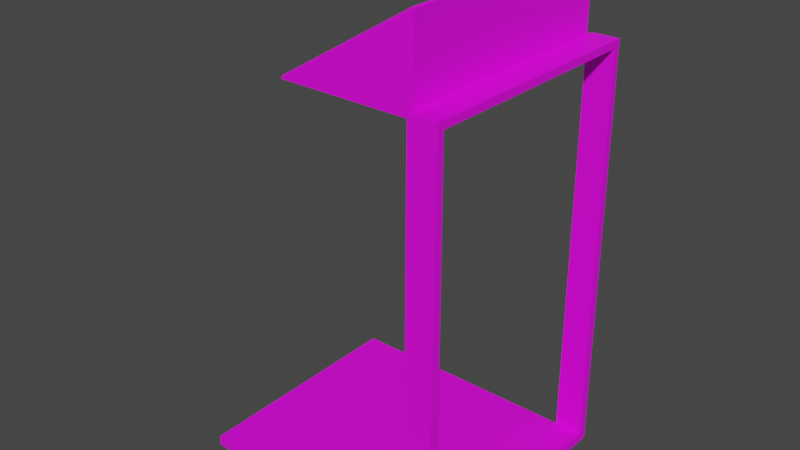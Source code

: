 # Source: door_entrance.blend  (saved by Blender 2.83.19; exported with 4.5.12 LTS)
import bpy
from mathutils import Matrix  # noqa: F401  (used for matrix-valued properties, if any)

bpy.ops.wm.read_factory_settings(use_empty=True)
scene = bpy.context.scene
scene.name = 'Scene'

# ---- collections
col_collection = bpy.data.collections.new('Collection'); scene.collection.children.link(col_collection)

# ---- images (referenced by path relative to the original .blend; pixels are not part of the script)
import os
ASSET_DIR = os.environ.get("B2B_ASSET_DIR", "")  # directory of the original .blend (textures are referenced by path, not embedded)
HERE = os.path.dirname(os.path.abspath(__file__))  # packed textures are extracted next to this script under _unpacked/

def load_image(name, relpath, width, height, colorspace="sRGB"):
    """Load a texture the original file referenced (path relative to the .blend, or extracted next to this script)."""
    p = next((c for c in (os.path.join(HERE, relpath), os.path.join(ASSET_DIR, relpath)) if relpath and os.path.exists(c)), "")
    if p:
        img = bpy.data.images.load(p, check_existing=True)
        img.name = name
    else:  # same state as the original file: an image datablock whose file is absent (Cycles renders it pink)
        img = bpy.data.images.new(name, width, height)
        img.source = "FILE"
        img.filepath = "//" + (relpath or name)
    img.colorspace_settings.name = colorspace
    return img
img_wall1_jpg = load_image('wall1.jpg', 'wall1.jpg', 1024, 1024, 'sRGB')

# ---- materials (node trees are filled in below, after node groups)
mat_material_002 = bpy.data.materials.new('Material.002')
mat_material_002.use_transparent_shadow = False

# ---- material node trees
mat_material_002.use_nodes = True; mat_material_002.node_tree.nodes.clear()
_N = mat_material_002.node_tree.nodes; _L = mat_material_002.node_tree.links
n0 = _N.new('ShaderNodeBsdfPrincipled'); n0.name = 'Principled BSDF'; n0.location = (10, 300)
n0.distribution = 'GGX'
n0.subsurface_method = 'BURLEY'
n0.inputs[3].default_value = 1.45
n0.inputs[27].default_value = (0.0, 0.0, 0.0, 1.0)
n0.inputs[28].default_value = 1.0
n1 = _N.new('ShaderNodeOutputMaterial'); n1.name = 'Material Output'; n1.location = (300, 300)
n2 = _N.new('ShaderNodeTexImage'); n2.name = 'Image Texture'; n2.location = (-280, 280)
n2.image = img_wall1_jpg
_L.new(n0.outputs[0], n1.inputs[0])
_L.new(n2.outputs[0], n0.inputs[0])
n1.is_active_output = True

# ---- world
world_world = bpy.data.worlds.new('World'); scene.world = world_world
world_world.use_nodes = True; world_world.node_tree.nodes.clear()
_N = world_world.node_tree.nodes; _L = world_world.node_tree.links
n0 = _N.new('ShaderNodeOutputWorld'); n0.name = 'World Output'; n0.location = (300, 300)
n1 = _N.new('ShaderNodeBackground'); n1.name = 'Background'; n1.location = (10, 300)
n1.inputs[0].default_value = (0.05088, 0.05088, 0.05088, 1.0)
_L.new(n1.outputs[0], n0.inputs[0])
n0.is_active_output = True
world_world.color = (0.05088, 0.05088, 0.05088)
world_world.use_sun_shadow = False
world_world.sun_shadow_jitter_overblur = 0.0

# ---- meshes
me_cube_004 = bpy.data.meshes.new('Cube.004')
me_cube_004.from_pydata([(-2.0, -0.9877, 0.0), (-2.0, -1.84, 0.0), (-2.0, -0.9877, 1.503), (-2.0, -1.84, 1.503), (-2.1, -0.9877, 0.0), (-2.1, -1.84, 0.0), (-2.1, -0.9877, 1.503), (-2.1, -1.84, 1.503), (-2.0, -0.9877, 0.0), (-2.0, -1.84, 0.0), (-3.0, -0.9877, 0.0), (-3.0, -1.84, 0.0), (-2.0, -0.9497, 0.0), (-2.0, -1.878, 0.0), (-2.0, -0.9609, 1.53), (-2.0, -1.867, 1.53), (-2.1, -0.9497, 0.0), (-2.1, -1.878, 0.0), (-2.1, -0.9609, 1.53), (-2.1, -1.867, 1.53), (-2.0, -0.9877, 0.038), (-2.0, -1.84, 0.038), (-3.0, -0.9877, 0.038), (-3.0, -1.84, 0.038), (-2.1, -0.9877, 1.503), (-2.1, -1.84, 1.503), (-2.1, -0.9877, 1.8), (-2.1, -1.84, 1.8), (-2.6, -0.9739, 1.5), (-2.6, -1.826, 1.5), (-2.225, -1.837, 1.725), (-2.35, -1.833, 1.65), (-2.475, -1.83, 1.575), (-2.475, -0.9773, 1.575), (-2.35, -0.9808, 1.65), (-2.225, -0.9843, 1.725), (-2.1, -1.201, 1.503), (-2.1, -1.414, 1.503), (-2.1, -1.627, 1.503), (-2.1, -1.201, 1.8), (-2.1, -1.414, 1.8), (-2.1, -1.627, 1.8), (-2.6, -1.187, 1.5), (-2.6, -1.4, 1.5), (-2.6, -1.613, 1.5), (-2.225, -1.623, 1.725), (-2.225, -1.41, 1.725), (-2.225, -1.197, 1.725), (-2.35, -1.62, 1.65), (-2.35, -1.407, 1.65), (-2.35, -1.194, 1.65), (-2.475, -1.617, 1.575), (-2.475, -1.403, 1.575), (-2.475, -1.19, 1.575), (-2.485, -1.624, 1.577), (-2.485, -1.822, 1.577), (-2.597, -1.819, 1.51), (-2.597, -1.621, 1.51), (-2.11, -1.634, 1.802), (-2.11, -1.832, 1.802), (-2.222, -1.829, 1.735), (-2.222, -1.631, 1.735), (-2.235, -1.631, 1.727), (-2.235, -1.829, 1.727), (-2.347, -1.826, 1.66), (-2.347, -1.628, 1.66), (-2.36, -1.628, 1.652), (-2.36, -1.825, 1.652), (-2.472, -1.822, 1.585), (-2.472, -1.624, 1.585), (-2.36, -0.9883, 1.652), (-2.36, -1.186, 1.652), (-2.472, -1.183, 1.585), (-2.472, -0.9852, 1.585), (-2.36, -1.201, 1.652), (-2.36, -1.399, 1.652), (-2.472, -1.396, 1.585), (-2.472, -1.198, 1.585), (-2.36, -1.414, 1.652), (-2.36, -1.612, 1.652), (-2.472, -1.609, 1.585), (-2.472, -1.411, 1.585), (-2.235, -0.9918, 1.727), (-2.235, -1.189, 1.727), (-2.347, -1.186, 1.66), (-2.347, -0.9887, 1.66), (-2.235, -1.205, 1.727), (-2.235, -1.403, 1.727), (-2.347, -1.399, 1.66), (-2.347, -1.202, 1.66), (-2.235, -1.418, 1.727), (-2.235, -1.616, 1.727), (-2.347, -1.612, 1.66), (-2.347, -1.415, 1.66), (-2.11, -0.9953, 1.802), (-2.11, -1.193, 1.802), (-2.222, -1.19, 1.735), (-2.222, -0.9922, 1.735), (-2.11, -1.208, 1.802), (-2.11, -1.406, 1.802), (-2.222, -1.403, 1.735), (-2.222, -1.205, 1.735), (-2.11, -1.421, 1.802), (-2.11, -1.619, 1.802), (-2.222, -1.616, 1.735), (-2.222, -1.418, 1.735), (-2.485, -0.9849, 1.577), (-2.485, -1.183, 1.577), (-2.597, -1.179, 1.51), (-2.597, -0.9818, 1.51), (-2.485, -1.198, 1.577), (-2.485, -1.396, 1.577), (-2.597, -1.392, 1.51), (-2.597, -1.195, 1.51), (-2.485, -1.411, 1.577), (-2.485, -1.609, 1.577), (-2.597, -1.606, 1.51), (-2.597, -1.408, 1.51)], [], [(0, 2, 6, 4), (3, 1, 5, 7), (2, 3, 7, 6), (8, 9, 11, 10), (12, 16, 18, 14), (15, 19, 17, 13), (14, 18, 19, 15), (20, 22, 23, 21), (3, 2, 14, 15), (1, 3, 15, 13), (2, 0, 12, 14), (6, 7, 19, 18), (7, 5, 17, 19), (4, 6, 18, 16), (0, 4, 16, 12), (5, 1, 13, 17), (9, 8, 20, 21), (10, 11, 23, 22), (11, 9, 21, 23), (8, 10, 22, 20), (38, 25, 27, 41), (54, 55, 56, 57), (27, 25, 29, 32, 31, 30), (26, 35, 34, 33, 28, 24), (36, 24, 28, 42), (58, 59, 60, 61), (62, 63, 64, 65), (66, 67, 68, 69), (70, 71, 72, 73), (74, 75, 76, 77), (78, 79, 80, 81), (82, 83, 84, 85), (86, 87, 88, 89), (90, 91, 92, 93), (94, 95, 96, 97), (98, 99, 100, 101), (102, 103, 104, 105), (25, 38, 44, 29), (38, 37, 43, 44), (37, 36, 42, 43), (106, 107, 108, 109), (110, 111, 112, 113), (114, 115, 116, 117), (24, 36, 39, 26), (36, 37, 40, 39), (37, 38, 41, 40), (51, 32, 55, 54), (32, 29, 56, 55), (29, 44, 57, 56), (44, 51, 54, 57), (41, 27, 59, 58), (27, 30, 60, 59), (30, 45, 61, 60), (45, 41, 58, 61), (45, 30, 63, 62), (30, 31, 64, 63), (31, 48, 65, 64), (48, 45, 62, 65), (48, 31, 67, 66), (31, 32, 68, 67), (32, 51, 69, 68), (51, 48, 66, 69), (34, 50, 71, 70), (50, 53, 72, 71), (53, 33, 73, 72), (33, 34, 70, 73), (50, 49, 75, 74), (49, 52, 76, 75), (52, 53, 77, 76), (53, 50, 74, 77), (49, 48, 79, 78), (48, 51, 80, 79), (51, 52, 81, 80), (52, 49, 78, 81), (35, 47, 83, 82), (47, 50, 84, 83), (50, 34, 85, 84), (34, 35, 82, 85), (47, 46, 87, 86), (46, 49, 88, 87), (49, 50, 89, 88), (50, 47, 86, 89), (46, 45, 91, 90), (45, 48, 92, 91), (48, 49, 93, 92), (49, 46, 90, 93), (26, 39, 95, 94), (39, 47, 96, 95), (47, 35, 97, 96), (35, 26, 94, 97), (39, 40, 99, 98), (40, 46, 100, 99), (46, 47, 101, 100), (47, 39, 98, 101), (40, 41, 103, 102), (41, 45, 104, 103), (45, 46, 105, 104), (46, 40, 102, 105), (33, 53, 107, 106), (53, 42, 108, 107), (42, 28, 109, 108), (28, 33, 106, 109), (53, 52, 111, 110), (52, 43, 112, 111), (43, 42, 113, 112), (42, 53, 110, 113), (52, 51, 115, 114), (51, 44, 116, 115), (44, 43, 117, 116), (43, 52, 114, 117)])
_uv = me_cube_004.uv_layers.new(name='UVMap')
_uv.uv.foreach_set('vector', [0.0, 0.0, 0.0, 0.0, 0.0, 0.0, 0.0, 0.0, 0.0, 0.0, 0.0, 0.0, 0.0, 0.0, 0.0, 0.0, 0.0, 0.0, 0.0, 0.0, 0.0, 0.0, 0.0, 0.0, 0.0, 0.0, 0.0, 0.0, 0.0, 0.0, 0.0, 0.0, 0.0, 0.0, 0.0, 0.0, 0.0, 0.0, 0.0, 0.0, 0.0, 0.0, 0.0, 0.0, 0.0, 0.0, 0.0, 0.0, 0.0, 0.0, 0.0, 0.0, 0.0, 0.0, 0.0, 0.0, 0.0, 0.0, 0.0, 0.0, 0.0, 0.0, 0.0, 0.0, 0.0, 0.0, 0.0, 0.0, 0.0, 0.0, 0.0, 0.0, 0.0, 0.0, 0.0, 0.0, 0.0, 0.0, 0.0, 0.0, 0.0, 0.0, 0.0, 0.0, 0.0, 0.0, 0.0, 0.0, 0.0, 0.0, 0.0, 0.0, 0.0, 0.0, 0.0, 0.0, 0.0, 0.0, 0.0, 0.0, 0.0, 0.0, 0.0, 0.0, 0.0, 0.0, 0.0, 0.0, 0.0, 0.0, 0.0, 0.0, 0.0, 0.0, 0.0, 0.0, 0.0, 0.0, 0.0, 0.0, 0.0, 0.0, 0.0, 0.0, 0.0, 0.0, 0.0, 0.0, 0.0, 0.0, 0.0, 0.0, 0.0, 0.0, 0.0, 0.0, 0.0, 0.0, 0.0, 0.0, 0.0, 0.0, 0.0, 0.0, 0.0, 0.0, 0.0, 0.0, 0.0, 0.0, 0.0, 0.0, 0.0, 0.0, 0.0, 0.0, 0.0, 0.0, 0.0, 0.0, 0.0, 0.0, 0.0, 0.0, 0.0, 0.0, 0.0, 0.0, 0.0, 0.0, 0.0, 0.0, 0.0, 0.0, 0.0, 0.0, 0.0, 0.0, 0.0, 0.0, 0.0, 0.0, 0.0, 0.0, 0.0, 0.0, 0.0, 0.0, 0.0, 0.0, 0.0, 0.0, 0.0, 0.0, 0.0, 0.0, 0.0, 0.0, 0.0, 0.0, 0.0, 0.0, 0.0, 0.0, 0.0, 0.0, 0.0, 0.0, 0.0, 0.0, 0.0, 0.0, 0.0, 0.0, 0.0, 0.0, 0.0, 0.0, 0.0, 0.0, 0.0, 0.0, 0.0, 0.0, 0.0, 0.0, 0.0, 0.0, 0.0, 0.0, 0.0, 0.0, 0.0, 0.0, 0.0, 0.0, 0.0, 0.0, 0.0, 0.0, 0.0, 0.0, 0.0, 0.0, 0.0, 0.0, 0.0, 0.0, 0.0, 0.0, 0.0, 0.0, 0.0, 0.0, 0.0, 0.0, 0.0, 0.0, 0.0, 0.0, 0.0, 0.0, 0.0, 0.0, 0.0, 0.0, 0.0, 0.0, 0.0, 0.0, 0.0, 0.0, 0.0, 0.0, 0.0, 0.0, 0.0, 0.0, 0.0, 0.0, 0.0, 0.0, 0.0, 0.0, 0.0, 0.0, 0.0, 0.0, 0.0, 0.0, 0.0, 0.0, 0.0, 0.0, 0.0, 0.0, 0.0, 0.0, 0.0, 0.0, 0.0, 0.0, 0.0, 0.0, 0.0, 0.0, 0.0, 0.0, 0.0, 0.0, 0.0, 0.0, 0.0, 0.0, 0.0, 0.0, 0.0, 0.0, 0.0, 0.0, 0.0, 0.0, 0.0, 0.0, 0.0, 0.0, 0.0, 0.0, 0.0, 0.0, 0.0, 0.0, 0.0, 0.0, 0.0, 0.0, 0.0, 0.0, 0.0, 0.0, 0.0, 0.0, 0.0, 0.0, 0.0, 0.0, 0.0, 0.0, 0.0, 0.0, 0.0, 0.0, 0.0, 0.0, 0.0, 0.0, 0.0, 0.0, 0.0, 0.0, 0.0, 0.0, 0.0, 0.0, 0.0, 0.0, 0.0, 0.0, 0.0, 0.0, 0.0, 0.0, 0.0, 0.0, 0.0, 0.0, 0.0, 0.0, 0.0, 0.0, 0.0, 0.0, 0.0, 0.0, 0.0, 0.0, 0.0, 0.0, 0.0, 0.0, 0.0, 0.0, 0.0, 0.0, 0.0, 0.0, 0.0, 0.0, 0.0, 0.0, 0.0, 0.0, 0.0, 0.0, 0.0, 0.0, 0.0, 0.0, 0.0, 0.0, 0.0, 0.0, 0.0, 0.0, 0.0, 0.0, 0.0, 0.0, 0.0, 0.0, 0.0, 0.0, 0.0, 0.0, 0.0, 0.0, 0.0, 0.0, 0.0, 0.0, 0.0, 0.0, 0.0, 0.0, 0.0, 0.0, 0.0, 0.0, 0.0, 0.0, 0.0, 0.0, 0.0, 0.0, 0.0, 0.0, 0.0, 0.0, 0.0, 0.0, 0.0, 0.0, 0.0, 0.0, 0.0, 0.0, 0.0, 0.0, 0.0, 0.0, 0.0, 0.0, 0.0, 0.0, 0.0, 0.0, 0.0, 0.0, 0.0, 0.0, 0.0, 0.0, 0.0, 0.0, 0.0, 0.0, 0.0, 0.0, 0.0, 0.0, 0.0, 0.0, 0.0, 0.0, 0.0, 0.0, 0.0, 0.0, 0.0, 0.0, 0.0, 0.0, 0.0, 0.0, 0.0, 0.0, 0.0, 0.0, 0.0, 0.0, 0.0, 0.0, 0.0, 0.0, 0.0, 0.0, 0.0, 0.0, 0.0, 0.0, 0.0, 0.0, 0.0, 0.0, 0.0, 0.0, 0.0, 0.0, 0.0, 0.0, 0.0, 0.0, 0.0, 0.0, 0.0, 0.0, 0.0, 0.0, 0.0, 0.0, 0.0, 0.0, 0.0, 0.0, 0.0, 0.0, 0.0, 0.0, 0.0, 0.0, 0.0, 0.0, 0.0, 0.0, 0.0, 0.0, 0.0, 0.0, 0.0, 0.0, 0.0, 0.0, 0.0, 0.0, 0.0, 0.0, 0.0, 0.0, 0.0, 0.0, 0.0, 0.0, 0.0, 0.0, 0.0, 0.0, 0.0, 0.0, 0.0, 0.0, 0.0, 0.0, 0.0, 0.0, 0.0, 0.0, 0.0, 0.0, 0.0, 0.0, 0.0, 0.0, 0.0, 0.0, 0.0, 0.0, 0.0, 0.0, 0.0, 0.0, 0.0, 0.0, 0.0, 0.0, 0.0, 0.0, 0.0, 0.0, 0.0, 0.0, 0.0, 0.0, 0.0, 0.0, 0.0, 0.0, 0.0, 0.0, 0.0, 0.0, 0.0, 0.0, 0.0, 0.0, 0.0, 0.0, 0.0, 0.0, 0.0, 0.0, 0.0, 0.0, 0.0, 0.0, 0.0, 0.0, 0.0, 0.0, 0.0, 0.0, 0.0, 0.0, 0.0, 0.0, 0.0, 0.0, 0.0, 0.0, 0.0, 0.0, 0.0, 0.0, 0.0, 0.0, 0.0, 0.0, 0.0, 0.0, 0.0, 0.0, 0.0, 0.0, 0.0, 0.0, 0.0, 0.0, 0.0, 0.0, 0.0, 0.0, 0.0, 0.0, 0.0, 0.0, 0.0, 0.0, 0.0, 0.0, 0.0, 0.0, 0.0, 0.0, 0.0, 0.0, 0.0, 0.0, 0.0, 0.0, 0.0, 0.0, 0.0, 0.0, 0.0, 0.0, 0.0, 0.0, 0.0, 0.0, 0.0, 0.0, 0.0, 0.0, 0.0, 0.0, 0.0, 0.0, 0.0, 0.0, 0.0, 0.0, 0.0, 0.0, 0.0, 0.0, 0.0, 0.0, 0.0, 0.0, 0.0, 0.0, 0.0, 0.0, 0.0, 0.0, 0.0, 0.0, 0.0, 0.0, 0.0, 0.0, 0.0, 0.0, 0.0, 0.0, 0.0, 0.0, 0.0, 0.0, 0.0, 0.0, 0.0, 0.0, 0.0, 0.0, 0.0, 0.0, 0.0, 0.0, 0.0, 0.0, 0.0, 0.0, 0.0, 0.0, 0.0, 0.0, 0.0, 0.0, 0.0, 0.0, 0.0, 0.0, 0.0, 0.0, 0.0, 0.0, 0.0, 0.0, 0.0, 0.0, 0.0, 0.0, 0.0, 0.0, 0.0, 0.0, 0.0, 0.0, 0.0, 0.0, 0.0, 0.0, 0.0, 0.0, 0.0, 0.0, 0.0, 0.0, 0.0, 0.0, 0.0, 0.0, 0.0, 0.0, 0.0, 0.0, 0.0, 0.0, 0.0, 0.0, 0.0, 0.0, 0.0, 0.0, 0.0, 0.0, 0.0, 0.0, 0.0, 0.0, 0.0, 0.0, 0.0, 0.0, 0.0, 0.0, 0.0, 0.0, 0.0, 0.0, 0.0, 0.0, 0.0, 0.0, 0.0, 0.0, 0.0, 0.0, 0.0, 0.0, 0.0, 0.0, 0.0, 0.0, 0.0, 0.0, 0.0, 0.0, 0.0, 0.0, 0.0, 0.0, 0.0, 0.0, 0.0, 0.0, 0.0, 0.0, 0.0, 0.0, 0.0, 0.0, 0.0, 0.0, 0.0, 0.0, 0.0, 0.0, 0.0, 0.0, 0.0, 0.0, 0.0, 0.0, 0.0, 0.0, 0.0, 0.0, 0.0, 0.0, 0.0, 0.0, 0.0, 0.0, 0.0, 0.0, 0.0, 0.0, 0.0, 0.0, 0.0, 0.0, 0.0, 0.0, 0.0, 0.0, 0.0, 0.0, 0.0, 0.0, 0.0, 0.0, 0.0, 0.0, 0.0, 0.0, 0.0, 0.0])
me_cube_004.materials.append(mat_material_002)
me_cube_004.use_remesh_fix_poles = True
me_cube_004.use_remesh_preserve_attributes = False
me_cube_004.use_mirror_vertex_groups = False
me_cube_004.update()

# ---- objects
ob_cube_004 = bpy.data.objects.new('Cube.004', me_cube_004)

# ---- transforms, parenting, visibility, modifiers, constraints
ob_cube_004.location = (0.0, 0.0, 0.0)
ob_cube_004.lineart.crease_threshold = 0.0

# ---- collection membership
col_collection.objects.link(ob_cube_004)

# ---- scene / render settings (as saved in the file)
scene.frame_start = 1; scene.frame_end = 250; scene.frame_set(1)
scene.render.engine = 'BLENDER_EEVEE_NEXT'
scene.cycles.use_denoising = False
scene.cycles.samples = 128
scene.cycles.sampling_pattern = 'TABULATED_SOBOL'
scene.cycles.use_adaptive_sampling = False
scene.cycles.use_light_tree = False
scene.view_settings.view_transform = 'Filmic'
bpy.context.view_layer.update()

# ---- added for rendering (the .blend has no active camera and no usable light): camera, sun
cam_auto = bpy.data.cameras.new('AutoCamera')
cam_auto.lens = 50.0
cam_auto.sensor_width = 36.0
cam_auto.clip_end = 1000.0
ob_auto_camera = bpy.data.objects.new('AutoCamera', cam_auto)
scene.collection.objects.link(ob_auto_camera)
ob_auto_camera.location = (-0.408855, -3.92324, 2.57383)
ob_auto_camera.rotation_euler = (1.09748, -7.21219e-08, 0.694738)
scene.camera = ob_auto_camera
light_auto_sun = bpy.data.lights.new('AutoSun', 'SUN')
light_auto_sun.energy = 3.0
light_auto_sun.angle = 0.0523599
ob_auto_sun = bpy.data.objects.new('AutoSun', light_auto_sun)
scene.collection.objects.link(ob_auto_sun)
ob_auto_sun.rotation_euler = (0.872665, 0.174533, 0.523599)
bpy.context.view_layer.update()

